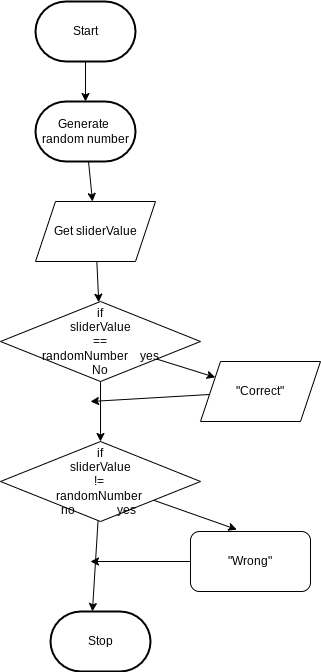

The diagram above was exported from draw.io. Its source (the exported page's mxGraphModel, read from the mxfile embedded in the PNG):
<mxGraphModel dx="1326" dy="743" grid="1" gridSize="10" guides="1" tooltips="1" connect="1" arrows="1" fold="1" page="1" pageScale="1" pageWidth="850" pageHeight="1100" math="0" shadow="0">
  <root>
    <mxCell id="0" />
    <mxCell id="1" parent="0" />
    <mxCell id="8" style="edgeStyle=none;html=1;exitX=0.5;exitY=1;exitDx=0;exitDy=0;exitPerimeter=0;" parent="1" source="2" edge="1">
      <mxGeometry relative="1" as="geometry">
        <mxPoint x="270" y="300" as="targetPoint" />
      </mxGeometry>
    </mxCell>
    <mxCell id="9" style="edgeStyle=none;html=1;" parent="1" source="2" target="5" edge="1">
      <mxGeometry relative="1" as="geometry" />
    </mxCell>
    <mxCell id="2" value="Start" style="strokeWidth=2;html=1;shape=mxgraph.flowchart.terminator;whiteSpace=wrap;" parent="1" vertex="1">
      <mxGeometry x="225" y="260" width="100" height="60" as="geometry" />
    </mxCell>
    <mxCell id="3" value="Stop" style="strokeWidth=2;html=1;shape=mxgraph.flowchart.terminator;whiteSpace=wrap;" parent="1" vertex="1">
      <mxGeometry x="240" y="870" width="100" height="60" as="geometry" />
    </mxCell>
    <mxCell id="10" style="edgeStyle=none;html=1;" parent="1" source="5" target="6" edge="1">
      <mxGeometry relative="1" as="geometry" />
    </mxCell>
    <mxCell id="5" value="Generate&amp;nbsp;&lt;br&gt;random number" style="strokeWidth=2;html=1;shape=mxgraph.flowchart.terminator;whiteSpace=wrap;" parent="1" vertex="1">
      <mxGeometry x="225" y="360" width="100" height="60" as="geometry" />
    </mxCell>
    <mxCell id="12" style="edgeStyle=none;html=1;" parent="1" source="6" target="7" edge="1">
      <mxGeometry relative="1" as="geometry" />
    </mxCell>
    <mxCell id="6" value="Get sliderValue" style="shape=parallelogram;perimeter=parallelogramPerimeter;whiteSpace=wrap;html=1;fixedSize=1;" parent="1" vertex="1">
      <mxGeometry x="225" y="460" width="120" height="60" as="geometry" />
    </mxCell>
    <mxCell id="11" style="edgeStyle=none;html=1;exitX=1;exitY=0;exitDx=0;exitDy=0;" parent="1" source="7" edge="1">
      <mxGeometry relative="1" as="geometry">
        <mxPoint x="270" y="620" as="targetPoint" />
      </mxGeometry>
    </mxCell>
    <mxCell id="16" style="edgeStyle=none;html=1;" parent="1" source="7" target="13" edge="1">
      <mxGeometry relative="1" as="geometry">
        <mxPoint x="440" y="650" as="targetPoint" />
      </mxGeometry>
    </mxCell>
    <mxCell id="18" style="edgeStyle=none;html=1;" parent="1" source="7" target="17" edge="1">
      <mxGeometry relative="1" as="geometry" />
    </mxCell>
    <mxCell id="7" value="if &lt;br&gt;sliderValue&lt;br&gt;==&lt;br&gt;randomNumber&amp;nbsp; &amp;nbsp; yes&lt;br&gt;No" style="rhombus;whiteSpace=wrap;html=1;" parent="1" vertex="1">
      <mxGeometry x="190" y="560" width="200" height="80" as="geometry" />
    </mxCell>
    <mxCell id="19" style="edgeStyle=none;html=1;" parent="1" source="13" edge="1">
      <mxGeometry relative="1" as="geometry">
        <mxPoint x="280" y="660" as="targetPoint" />
      </mxGeometry>
    </mxCell>
    <mxCell id="13" value="&quot;Correct&quot;" style="shape=parallelogram;perimeter=parallelogramPerimeter;whiteSpace=wrap;html=1;fixedSize=1;" parent="1" vertex="1">
      <mxGeometry x="390" y="620" width="120" height="60" as="geometry" />
    </mxCell>
    <mxCell id="21" style="edgeStyle=none;html=1;entryX=0.386;entryY=-0.032;entryDx=0;entryDy=0;entryPerimeter=0;" parent="1" source="17" target="20" edge="1">
      <mxGeometry relative="1" as="geometry">
        <mxPoint x="440" y="740" as="targetPoint" />
      </mxGeometry>
    </mxCell>
    <mxCell id="23" style="edgeStyle=none;html=1;entryX=0.419;entryY=-0.001;entryDx=0;entryDy=0;entryPerimeter=0;" parent="1" source="17" target="3" edge="1">
      <mxGeometry relative="1" as="geometry" />
    </mxCell>
    <mxCell id="17" value="&amp;nbsp; &amp;nbsp; &amp;nbsp; &amp;nbsp; &amp;nbsp; &amp;nbsp; if&amp;nbsp; &amp;nbsp; &amp;nbsp; &amp;nbsp; &amp;nbsp; &amp;nbsp;&amp;nbsp;&lt;br&gt;sliderValue&lt;br&gt;!=&amp;nbsp;&lt;br&gt;randomNumber&amp;nbsp;&lt;br&gt;no&amp;nbsp; &amp;nbsp; &amp;nbsp; &amp;nbsp; &amp;nbsp; &amp;nbsp; &amp;nbsp; yes&amp;nbsp;" style="rhombus;whiteSpace=wrap;html=1;" parent="1" vertex="1">
      <mxGeometry x="190" y="700" width="200" height="80" as="geometry" />
    </mxCell>
    <mxCell id="22" style="edgeStyle=none;html=1;" parent="1" source="20" edge="1">
      <mxGeometry relative="1" as="geometry">
        <mxPoint x="280" y="820" as="targetPoint" />
      </mxGeometry>
    </mxCell>
    <mxCell id="20" value="&quot;Wrong&quot;" style="rounded=1;whiteSpace=wrap;html=1;" parent="1" vertex="1">
      <mxGeometry x="380" y="790" width="120" height="60" as="geometry" />
    </mxCell>
  </root>
</mxGraphModel>